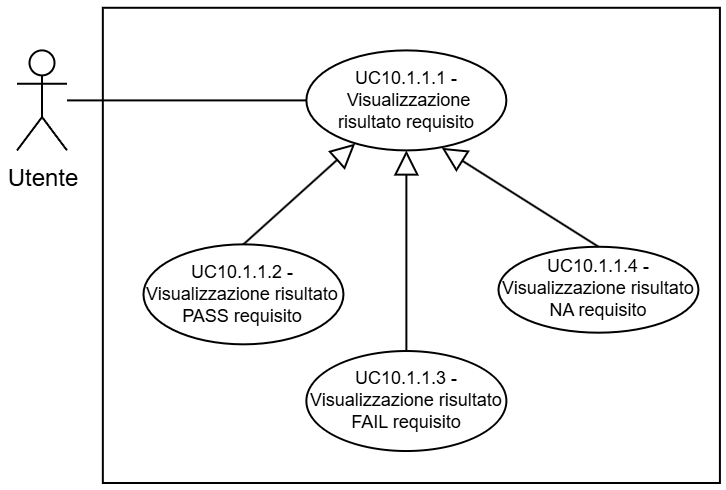

The diagram above was exported from draw.io. Its source (the exported page's mxGraphModel, read from the mxfile embedded in the PNG):
<mxGraphModel dx="2593" dy="1351" grid="1" gridSize="30" guides="1" tooltips="1" connect="1" arrows="1" fold="1" page="1" pageScale="2" pageWidth="5000" pageHeight="5000" background="light-dark(#FFFFFF,#FFFFFF)" math="0" shadow="0">
  <root>
    <mxCell id="0" />
    <mxCell id="1" parent="0" />
    <mxCell id="2" parent="1" style="whiteSpace=wrap;html=1;strokeColor=light-dark(#000000,#000000);align=center;verticalAlign=top;fontFamily=Helvetica;fontSize=12;fontColor=default;fillColor=light-dark(#FFFFFF,#FFFFFF);strokeWidth=1;" value="" vertex="1">
      <mxGeometry height="237.61" width="308.54" x="4542.92" y="572.39" as="geometry" />
    </mxCell>
    <mxCell id="3" parent="1" style="shape=umlActor;verticalLabelPosition=bottom;verticalAlign=top;html=1;outlineConnect=0;strokeColor=light-dark(#000000,#000000);fillColor=light-dark(#FFFFFF,transparent);" value="&lt;font style=&quot;color: light-dark(rgb(0, 0, 0), rgb(0, 0, 0));&quot;&gt;Utente&lt;/font&gt;" vertex="1">
      <mxGeometry height="50" width="25" x="4500" y="593.7" as="geometry" />
    </mxCell>
    <mxCell id="4" parent="1" style="ellipse;whiteSpace=wrap;html=1;strokeColor=light-dark(#000000,#000000);align=center;verticalAlign=middle;fontFamily=Helvetica;fontSize=9;fontColor=default;fillColor=light-dark(#FFFFFF, #ffffff);" value="&lt;font style=&quot;color: light-dark(rgb(0, 0, 0), rgb(0, 0, 0)); line-height: 100%;&quot;&gt;UC10.1.1.1 -&amp;nbsp;&lt;/font&gt;&lt;span&gt;&lt;font style=&quot;color: light-dark(rgb(0, 0, 0), rgb(0, 0, 0));&quot;&gt;Visualizzazione risultato requisito&lt;/font&gt;&lt;/span&gt;" vertex="1">
      <mxGeometry height="50" width="100" x="4644.69" y="593.7000000000002" as="geometry" />
    </mxCell>
    <mxCell id="5" edge="1" parent="1" source="4" style="rounded=0;orthogonalLoop=1;jettySize=auto;html=1;exitX=0;exitY=0.5;exitDx=0;exitDy=0;strokeColor=light-dark(#000000,#000000);endArrow=none;endFill=0;" target="3">
      <mxGeometry relative="1" as="geometry" />
    </mxCell>
    <mxCell id="6" edge="1" parent="1" source="7" style="endArrow=block;endFill=0;html=1;rounded=0;strokeWidth=1;entryX=0.244;entryY=0.932;entryDx=0;entryDy=0;entryPerimeter=0;exitX=0.5;exitY=0;exitDx=0;exitDy=0;startArrow=none;startFill=0;endSize=10;strokeColor=light-dark(#000000,#000000);" target="4" value="">
      <mxGeometry relative="1" width="160" as="geometry">
        <mxPoint x="4578.96" y="787.84" as="sourcePoint" />
        <mxPoint x="4651.46" y="809.59" as="targetPoint" />
      </mxGeometry>
    </mxCell>
    <mxCell id="7" parent="1" style="ellipse;whiteSpace=wrap;html=1;strokeColor=light-dark(#000000,#000000);align=center;verticalAlign=middle;fontFamily=Helvetica;fontSize=9;fontColor=default;fillColor=light-dark(#FFFFFF,#FFFFFF);" value="&lt;font style=&quot;color: light-dark(rgb(0, 0, 0), rgb(0, 0, 0)); line-height: 100%;&quot;&gt;UC10.1.1.2&amp;nbsp;- Visualizzazione risultato PASS requisito&lt;/font&gt;" vertex="1">
      <mxGeometry height="50" width="100" x="4563.23" y="690.6700000000002" as="geometry" />
    </mxCell>
    <mxCell id="8" parent="1" style="ellipse;whiteSpace=wrap;html=1;strokeColor=light-dark(#000000,#000000);align=center;verticalAlign=middle;fontFamily=Helvetica;fontSize=9;fontColor=default;fillColor=light-dark(#FFFFFF,#FFFFFF);" value="&lt;font style=&quot;color: light-dark(rgb(0, 0, 0), rgb(0, 0, 0)); line-height: 100%;&quot;&gt;UC10.1.1.3&amp;nbsp;- Visualizzazione risultato FAIL requisito&lt;/font&gt;" vertex="1">
      <mxGeometry height="50" width="100" x="4644.69" y="744.0099999999998" as="geometry" />
    </mxCell>
    <mxCell id="9" edge="1" parent="1" source="8" style="endArrow=block;endFill=0;html=1;rounded=0;strokeWidth=1;entryX=0.5;entryY=1;entryDx=0;entryDy=0;exitX=0.5;exitY=0;exitDx=0;exitDy=0;startArrow=none;startFill=0;endSize=10;strokeColor=light-dark(#000000,#000000);" target="4" value="">
      <mxGeometry relative="1" width="160" as="geometry">
        <mxPoint x="4648.2300000000005" y="945.65" as="sourcePoint" />
        <mxPoint x="4645.2300000000005" y="788.65" as="targetPoint" />
      </mxGeometry>
    </mxCell>
    <mxCell id="10" parent="1" style="ellipse;whiteSpace=wrap;html=1;strokeColor=light-dark(#000000,#000000);align=center;verticalAlign=middle;fontFamily=Helvetica;fontSize=9;fontColor=default;fillColor=light-dark(#FFFFFF,#FFFFFF);" value="&lt;font style=&quot;color: light-dark(rgb(0, 0, 0), rgb(0, 0, 0)); line-height: 100%;&quot;&gt;UC10.1.1.4&amp;nbsp;- Visualizzazione risultato NA requisito&lt;/font&gt;" vertex="1">
      <mxGeometry height="42.97" width="100" x="4740.73" y="691.87" as="geometry" />
    </mxCell>
    <mxCell id="11" edge="1" parent="1" source="10" style="endArrow=block;endFill=0;html=1;rounded=0;strokeWidth=1;entryX=0.677;entryY=0.974;entryDx=0;entryDy=0;entryPerimeter=0;exitX=0.5;exitY=0;exitDx=0;exitDy=0;startArrow=none;startFill=0;endSize=10;strokeColor=light-dark(#000000,#000000);" target="4" value="">
      <mxGeometry relative="1" width="160" as="geometry">
        <mxPoint x="4745.46" y="885.2099999999999" as="sourcePoint" />
        <mxPoint x="4643.46" y="722.2099999999999" as="targetPoint" />
      </mxGeometry>
    </mxCell>
  </root>
</mxGraphModel>